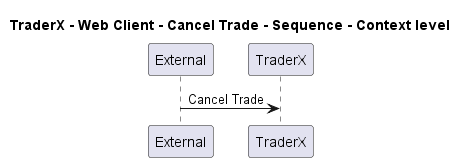

The diagram above was rendered by PlantUML. Its source (embedded in the PNG):
@startuml
!pragma layout smetana

title TraderX - Web Client - Cancel Trade - Sequence - Context level

participant "External" as C4InterFlow.SoftwareSystems.ExternalSystem
participant "TraderX" as TraderX.SoftwareSystems.TraderX

C4InterFlow.SoftwareSystems.ExternalSystem -> TraderX.SoftwareSystems.TraderX : Cancel Trade


@enduml